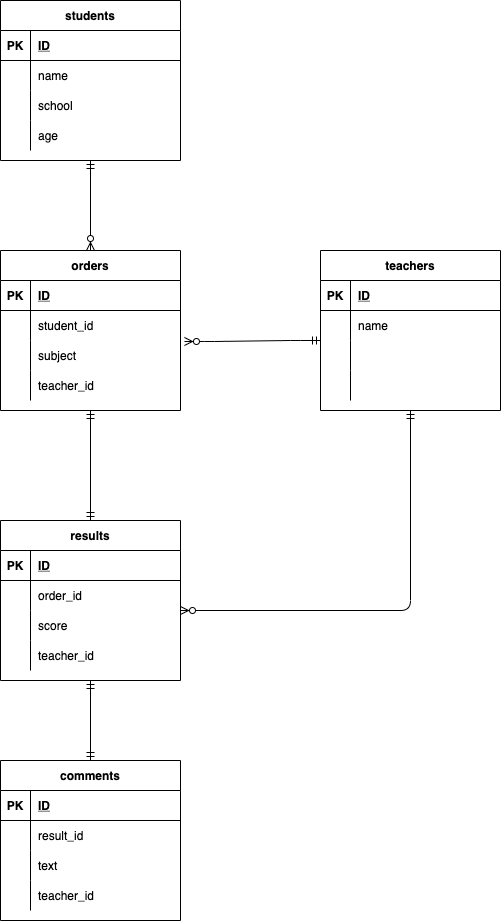

The diagram above was exported from draw.io. Its source (the exported page's mxGraphModel, read from the mxfile embedded in the PNG):
<mxGraphModel dx="728" dy="559" grid="1" gridSize="10" guides="1" tooltips="1" connect="1" arrows="1" fold="1" page="1" pageScale="1" pageWidth="827" pageHeight="1169" math="0" shadow="0">
  <root>
    <mxCell id="0" />
    <mxCell id="1" parent="0" />
    <mxCell id="2" value="students" style="shape=table;startSize=30;container=1;collapsible=1;childLayout=tableLayout;fixedRows=1;rowLines=0;fontStyle=1;align=center;resizeLast=1;" vertex="1" parent="1">
      <mxGeometry x="50" y="50" width="180" height="160" as="geometry" />
    </mxCell>
    <mxCell id="3" value="" style="shape=partialRectangle;collapsible=0;dropTarget=0;pointerEvents=0;fillColor=none;top=0;left=0;bottom=1;right=0;points=[[0,0.5],[1,0.5]];portConstraint=eastwest;" vertex="1" parent="2">
      <mxGeometry y="30" width="180" height="30" as="geometry" />
    </mxCell>
    <mxCell id="4" value="PK" style="shape=partialRectangle;connectable=0;fillColor=none;top=0;left=0;bottom=0;right=0;fontStyle=1;overflow=hidden;" vertex="1" parent="3">
      <mxGeometry width="30" height="30" as="geometry">
        <mxRectangle width="30" height="30" as="alternateBounds" />
      </mxGeometry>
    </mxCell>
    <mxCell id="5" value="ID" style="shape=partialRectangle;connectable=0;fillColor=none;top=0;left=0;bottom=0;right=0;align=left;spacingLeft=6;fontStyle=5;overflow=hidden;" vertex="1" parent="3">
      <mxGeometry x="30" width="150" height="30" as="geometry">
        <mxRectangle width="150" height="30" as="alternateBounds" />
      </mxGeometry>
    </mxCell>
    <mxCell id="6" value="" style="shape=partialRectangle;collapsible=0;dropTarget=0;pointerEvents=0;fillColor=none;top=0;left=0;bottom=0;right=0;points=[[0,0.5],[1,0.5]];portConstraint=eastwest;" vertex="1" parent="2">
      <mxGeometry y="60" width="180" height="30" as="geometry" />
    </mxCell>
    <mxCell id="7" value="" style="shape=partialRectangle;connectable=0;fillColor=none;top=0;left=0;bottom=0;right=0;editable=1;overflow=hidden;" vertex="1" parent="6">
      <mxGeometry width="30" height="30" as="geometry">
        <mxRectangle width="30" height="30" as="alternateBounds" />
      </mxGeometry>
    </mxCell>
    <mxCell id="8" value="name" style="shape=partialRectangle;connectable=0;fillColor=none;top=0;left=0;bottom=0;right=0;align=left;spacingLeft=6;overflow=hidden;" vertex="1" parent="6">
      <mxGeometry x="30" width="150" height="30" as="geometry">
        <mxRectangle width="150" height="30" as="alternateBounds" />
      </mxGeometry>
    </mxCell>
    <mxCell id="9" value="" style="shape=partialRectangle;collapsible=0;dropTarget=0;pointerEvents=0;fillColor=none;top=0;left=0;bottom=0;right=0;points=[[0,0.5],[1,0.5]];portConstraint=eastwest;" vertex="1" parent="2">
      <mxGeometry y="90" width="180" height="30" as="geometry" />
    </mxCell>
    <mxCell id="10" value="" style="shape=partialRectangle;connectable=0;fillColor=none;top=0;left=0;bottom=0;right=0;editable=1;overflow=hidden;" vertex="1" parent="9">
      <mxGeometry width="30" height="30" as="geometry">
        <mxRectangle width="30" height="30" as="alternateBounds" />
      </mxGeometry>
    </mxCell>
    <mxCell id="11" value="school" style="shape=partialRectangle;connectable=0;fillColor=none;top=0;left=0;bottom=0;right=0;align=left;spacingLeft=6;overflow=hidden;" vertex="1" parent="9">
      <mxGeometry x="30" width="150" height="30" as="geometry">
        <mxRectangle width="150" height="30" as="alternateBounds" />
      </mxGeometry>
    </mxCell>
    <mxCell id="12" value="" style="shape=partialRectangle;collapsible=0;dropTarget=0;pointerEvents=0;fillColor=none;top=0;left=0;bottom=0;right=0;points=[[0,0.5],[1,0.5]];portConstraint=eastwest;" vertex="1" parent="2">
      <mxGeometry y="120" width="180" height="30" as="geometry" />
    </mxCell>
    <mxCell id="13" value="" style="shape=partialRectangle;connectable=0;fillColor=none;top=0;left=0;bottom=0;right=0;editable=1;overflow=hidden;" vertex="1" parent="12">
      <mxGeometry width="30" height="30" as="geometry">
        <mxRectangle width="30" height="30" as="alternateBounds" />
      </mxGeometry>
    </mxCell>
    <mxCell id="14" value="age" style="shape=partialRectangle;connectable=0;fillColor=none;top=0;left=0;bottom=0;right=0;align=left;spacingLeft=6;overflow=hidden;" vertex="1" parent="12">
      <mxGeometry x="30" width="150" height="30" as="geometry">
        <mxRectangle width="150" height="30" as="alternateBounds" />
      </mxGeometry>
    </mxCell>
    <mxCell id="15" value="orders" style="shape=table;startSize=30;container=1;collapsible=1;childLayout=tableLayout;fixedRows=1;rowLines=0;fontStyle=1;align=center;resizeLast=1;" vertex="1" parent="1">
      <mxGeometry x="50" y="300" width="180" height="160" as="geometry" />
    </mxCell>
    <mxCell id="16" value="" style="shape=partialRectangle;collapsible=0;dropTarget=0;pointerEvents=0;fillColor=none;top=0;left=0;bottom=1;right=0;points=[[0,0.5],[1,0.5]];portConstraint=eastwest;" vertex="1" parent="15">
      <mxGeometry y="30" width="180" height="30" as="geometry" />
    </mxCell>
    <mxCell id="17" value="PK" style="shape=partialRectangle;connectable=0;fillColor=none;top=0;left=0;bottom=0;right=0;fontStyle=1;overflow=hidden;" vertex="1" parent="16">
      <mxGeometry width="30" height="30" as="geometry">
        <mxRectangle width="30" height="30" as="alternateBounds" />
      </mxGeometry>
    </mxCell>
    <mxCell id="18" value="ID" style="shape=partialRectangle;connectable=0;fillColor=none;top=0;left=0;bottom=0;right=0;align=left;spacingLeft=6;fontStyle=5;overflow=hidden;" vertex="1" parent="16">
      <mxGeometry x="30" width="150" height="30" as="geometry">
        <mxRectangle width="150" height="30" as="alternateBounds" />
      </mxGeometry>
    </mxCell>
    <mxCell id="19" value="" style="shape=partialRectangle;collapsible=0;dropTarget=0;pointerEvents=0;fillColor=none;top=0;left=0;bottom=0;right=0;points=[[0,0.5],[1,0.5]];portConstraint=eastwest;" vertex="1" parent="15">
      <mxGeometry y="60" width="180" height="30" as="geometry" />
    </mxCell>
    <mxCell id="20" value="" style="shape=partialRectangle;connectable=0;fillColor=none;top=0;left=0;bottom=0;right=0;editable=1;overflow=hidden;" vertex="1" parent="19">
      <mxGeometry width="30" height="30" as="geometry">
        <mxRectangle width="30" height="30" as="alternateBounds" />
      </mxGeometry>
    </mxCell>
    <mxCell id="21" value="student_id" style="shape=partialRectangle;connectable=0;fillColor=none;top=0;left=0;bottom=0;right=0;align=left;spacingLeft=6;overflow=hidden;" vertex="1" parent="19">
      <mxGeometry x="30" width="150" height="30" as="geometry">
        <mxRectangle width="150" height="30" as="alternateBounds" />
      </mxGeometry>
    </mxCell>
    <mxCell id="22" value="" style="shape=partialRectangle;collapsible=0;dropTarget=0;pointerEvents=0;fillColor=none;top=0;left=0;bottom=0;right=0;points=[[0,0.5],[1,0.5]];portConstraint=eastwest;" vertex="1" parent="15">
      <mxGeometry y="90" width="180" height="30" as="geometry" />
    </mxCell>
    <mxCell id="23" value="" style="shape=partialRectangle;connectable=0;fillColor=none;top=0;left=0;bottom=0;right=0;editable=1;overflow=hidden;" vertex="1" parent="22">
      <mxGeometry width="30" height="30" as="geometry">
        <mxRectangle width="30" height="30" as="alternateBounds" />
      </mxGeometry>
    </mxCell>
    <mxCell id="24" value="subject" style="shape=partialRectangle;connectable=0;fillColor=none;top=0;left=0;bottom=0;right=0;align=left;spacingLeft=6;overflow=hidden;" vertex="1" parent="22">
      <mxGeometry x="30" width="150" height="30" as="geometry">
        <mxRectangle width="150" height="30" as="alternateBounds" />
      </mxGeometry>
    </mxCell>
    <mxCell id="25" value="" style="shape=partialRectangle;collapsible=0;dropTarget=0;pointerEvents=0;fillColor=none;top=0;left=0;bottom=0;right=0;points=[[0,0.5],[1,0.5]];portConstraint=eastwest;" vertex="1" parent="15">
      <mxGeometry y="120" width="180" height="30" as="geometry" />
    </mxCell>
    <mxCell id="26" value="" style="shape=partialRectangle;connectable=0;fillColor=none;top=0;left=0;bottom=0;right=0;editable=1;overflow=hidden;" vertex="1" parent="25">
      <mxGeometry width="30" height="30" as="geometry">
        <mxRectangle width="30" height="30" as="alternateBounds" />
      </mxGeometry>
    </mxCell>
    <mxCell id="27" value="teacher_id" style="shape=partialRectangle;connectable=0;fillColor=none;top=0;left=0;bottom=0;right=0;align=left;spacingLeft=6;overflow=hidden;" vertex="1" parent="25">
      <mxGeometry x="30" width="150" height="30" as="geometry">
        <mxRectangle width="150" height="30" as="alternateBounds" />
      </mxGeometry>
    </mxCell>
    <mxCell id="28" value="results" style="shape=table;startSize=30;container=1;collapsible=1;childLayout=tableLayout;fixedRows=1;rowLines=0;fontStyle=1;align=center;resizeLast=1;" vertex="1" parent="1">
      <mxGeometry x="50" y="570" width="180" height="160" as="geometry" />
    </mxCell>
    <mxCell id="29" value="" style="shape=partialRectangle;collapsible=0;dropTarget=0;pointerEvents=0;fillColor=none;top=0;left=0;bottom=1;right=0;points=[[0,0.5],[1,0.5]];portConstraint=eastwest;" vertex="1" parent="28">
      <mxGeometry y="30" width="180" height="30" as="geometry" />
    </mxCell>
    <mxCell id="30" value="PK" style="shape=partialRectangle;connectable=0;fillColor=none;top=0;left=0;bottom=0;right=0;fontStyle=1;overflow=hidden;" vertex="1" parent="29">
      <mxGeometry width="30" height="30" as="geometry">
        <mxRectangle width="30" height="30" as="alternateBounds" />
      </mxGeometry>
    </mxCell>
    <mxCell id="31" value="ID" style="shape=partialRectangle;connectable=0;fillColor=none;top=0;left=0;bottom=0;right=0;align=left;spacingLeft=6;fontStyle=5;overflow=hidden;" vertex="1" parent="29">
      <mxGeometry x="30" width="150" height="30" as="geometry">
        <mxRectangle width="150" height="30" as="alternateBounds" />
      </mxGeometry>
    </mxCell>
    <mxCell id="32" value="" style="shape=partialRectangle;collapsible=0;dropTarget=0;pointerEvents=0;fillColor=none;top=0;left=0;bottom=0;right=0;points=[[0,0.5],[1,0.5]];portConstraint=eastwest;" vertex="1" parent="28">
      <mxGeometry y="60" width="180" height="30" as="geometry" />
    </mxCell>
    <mxCell id="33" value="" style="shape=partialRectangle;connectable=0;fillColor=none;top=0;left=0;bottom=0;right=0;editable=1;overflow=hidden;" vertex="1" parent="32">
      <mxGeometry width="30" height="30" as="geometry">
        <mxRectangle width="30" height="30" as="alternateBounds" />
      </mxGeometry>
    </mxCell>
    <mxCell id="34" value="order_id" style="shape=partialRectangle;connectable=0;fillColor=none;top=0;left=0;bottom=0;right=0;align=left;spacingLeft=6;overflow=hidden;" vertex="1" parent="32">
      <mxGeometry x="30" width="150" height="30" as="geometry">
        <mxRectangle width="150" height="30" as="alternateBounds" />
      </mxGeometry>
    </mxCell>
    <mxCell id="35" value="" style="shape=partialRectangle;collapsible=0;dropTarget=0;pointerEvents=0;fillColor=none;top=0;left=0;bottom=0;right=0;points=[[0,0.5],[1,0.5]];portConstraint=eastwest;" vertex="1" parent="28">
      <mxGeometry y="90" width="180" height="30" as="geometry" />
    </mxCell>
    <mxCell id="36" value="" style="shape=partialRectangle;connectable=0;fillColor=none;top=0;left=0;bottom=0;right=0;editable=1;overflow=hidden;" vertex="1" parent="35">
      <mxGeometry width="30" height="30" as="geometry">
        <mxRectangle width="30" height="30" as="alternateBounds" />
      </mxGeometry>
    </mxCell>
    <mxCell id="37" value="score" style="shape=partialRectangle;connectable=0;fillColor=none;top=0;left=0;bottom=0;right=0;align=left;spacingLeft=6;overflow=hidden;" vertex="1" parent="35">
      <mxGeometry x="30" width="150" height="30" as="geometry">
        <mxRectangle width="150" height="30" as="alternateBounds" />
      </mxGeometry>
    </mxCell>
    <mxCell id="38" value="" style="shape=partialRectangle;collapsible=0;dropTarget=0;pointerEvents=0;fillColor=none;top=0;left=0;bottom=0;right=0;points=[[0,0.5],[1,0.5]];portConstraint=eastwest;" vertex="1" parent="28">
      <mxGeometry y="120" width="180" height="30" as="geometry" />
    </mxCell>
    <mxCell id="39" value="" style="shape=partialRectangle;connectable=0;fillColor=none;top=0;left=0;bottom=0;right=0;editable=1;overflow=hidden;" vertex="1" parent="38">
      <mxGeometry width="30" height="30" as="geometry">
        <mxRectangle width="30" height="30" as="alternateBounds" />
      </mxGeometry>
    </mxCell>
    <mxCell id="40" value="teacher_id" style="shape=partialRectangle;connectable=0;fillColor=none;top=0;left=0;bottom=0;right=0;align=left;spacingLeft=6;overflow=hidden;" vertex="1" parent="38">
      <mxGeometry x="30" width="150" height="30" as="geometry">
        <mxRectangle width="150" height="30" as="alternateBounds" />
      </mxGeometry>
    </mxCell>
    <mxCell id="41" value="teachers" style="shape=table;startSize=30;container=1;collapsible=1;childLayout=tableLayout;fixedRows=1;rowLines=0;fontStyle=1;align=center;resizeLast=1;" vertex="1" parent="1">
      <mxGeometry x="370" y="300" width="180" height="160" as="geometry" />
    </mxCell>
    <mxCell id="42" value="" style="shape=partialRectangle;collapsible=0;dropTarget=0;pointerEvents=0;fillColor=none;top=0;left=0;bottom=1;right=0;points=[[0,0.5],[1,0.5]];portConstraint=eastwest;" vertex="1" parent="41">
      <mxGeometry y="30" width="180" height="30" as="geometry" />
    </mxCell>
    <mxCell id="43" value="PK" style="shape=partialRectangle;connectable=0;fillColor=none;top=0;left=0;bottom=0;right=0;fontStyle=1;overflow=hidden;" vertex="1" parent="42">
      <mxGeometry width="30" height="30" as="geometry">
        <mxRectangle width="30" height="30" as="alternateBounds" />
      </mxGeometry>
    </mxCell>
    <mxCell id="44" value="ID" style="shape=partialRectangle;connectable=0;fillColor=none;top=0;left=0;bottom=0;right=0;align=left;spacingLeft=6;fontStyle=5;overflow=hidden;" vertex="1" parent="42">
      <mxGeometry x="30" width="150" height="30" as="geometry">
        <mxRectangle width="150" height="30" as="alternateBounds" />
      </mxGeometry>
    </mxCell>
    <mxCell id="45" value="" style="shape=partialRectangle;collapsible=0;dropTarget=0;pointerEvents=0;fillColor=none;top=0;left=0;bottom=0;right=0;points=[[0,0.5],[1,0.5]];portConstraint=eastwest;" vertex="1" parent="41">
      <mxGeometry y="60" width="180" height="30" as="geometry" />
    </mxCell>
    <mxCell id="46" value="" style="shape=partialRectangle;connectable=0;fillColor=none;top=0;left=0;bottom=0;right=0;editable=1;overflow=hidden;" vertex="1" parent="45">
      <mxGeometry width="30" height="30" as="geometry">
        <mxRectangle width="30" height="30" as="alternateBounds" />
      </mxGeometry>
    </mxCell>
    <mxCell id="47" value="name" style="shape=partialRectangle;connectable=0;fillColor=none;top=0;left=0;bottom=0;right=0;align=left;spacingLeft=6;overflow=hidden;" vertex="1" parent="45">
      <mxGeometry x="30" width="150" height="30" as="geometry">
        <mxRectangle width="150" height="30" as="alternateBounds" />
      </mxGeometry>
    </mxCell>
    <mxCell id="48" value="" style="shape=partialRectangle;collapsible=0;dropTarget=0;pointerEvents=0;fillColor=none;top=0;left=0;bottom=0;right=0;points=[[0,0.5],[1,0.5]];portConstraint=eastwest;" vertex="1" parent="41">
      <mxGeometry y="90" width="180" height="30" as="geometry" />
    </mxCell>
    <mxCell id="49" value="" style="shape=partialRectangle;connectable=0;fillColor=none;top=0;left=0;bottom=0;right=0;editable=1;overflow=hidden;" vertex="1" parent="48">
      <mxGeometry width="30" height="30" as="geometry">
        <mxRectangle width="30" height="30" as="alternateBounds" />
      </mxGeometry>
    </mxCell>
    <mxCell id="50" value="" style="shape=partialRectangle;connectable=0;fillColor=none;top=0;left=0;bottom=0;right=0;align=left;spacingLeft=6;overflow=hidden;" vertex="1" parent="48">
      <mxGeometry x="30" width="150" height="30" as="geometry">
        <mxRectangle width="150" height="30" as="alternateBounds" />
      </mxGeometry>
    </mxCell>
    <mxCell id="51" value="" style="shape=partialRectangle;collapsible=0;dropTarget=0;pointerEvents=0;fillColor=none;top=0;left=0;bottom=0;right=0;points=[[0,0.5],[1,0.5]];portConstraint=eastwest;" vertex="1" parent="41">
      <mxGeometry y="120" width="180" height="30" as="geometry" />
    </mxCell>
    <mxCell id="52" value="" style="shape=partialRectangle;connectable=0;fillColor=none;top=0;left=0;bottom=0;right=0;editable=1;overflow=hidden;" vertex="1" parent="51">
      <mxGeometry width="30" height="30" as="geometry">
        <mxRectangle width="30" height="30" as="alternateBounds" />
      </mxGeometry>
    </mxCell>
    <mxCell id="53" value="" style="shape=partialRectangle;connectable=0;fillColor=none;top=0;left=0;bottom=0;right=0;align=left;spacingLeft=6;overflow=hidden;" vertex="1" parent="51">
      <mxGeometry x="30" width="150" height="30" as="geometry">
        <mxRectangle width="150" height="30" as="alternateBounds" />
      </mxGeometry>
    </mxCell>
    <mxCell id="54" value="" style="fontSize=12;html=1;endArrow=ERmandOne;startArrow=ERmandOne;exitX=0.5;exitY=0;exitDx=0;exitDy=0;entryX=0.5;entryY=1;entryDx=0;entryDy=0;" edge="1" parent="1" source="28" target="15">
      <mxGeometry width="100" height="100" relative="1" as="geometry">
        <mxPoint x="60" y="560" as="sourcePoint" />
        <mxPoint x="160" y="460" as="targetPoint" />
      </mxGeometry>
    </mxCell>
    <mxCell id="55" value="" style="fontSize=12;html=1;endArrow=ERzeroToMany;startArrow=ERmandOne;exitX=0.5;exitY=1;exitDx=0;exitDy=0;entryX=0.5;entryY=0;entryDx=0;entryDy=0;" edge="1" parent="1" source="2" target="15">
      <mxGeometry width="100" height="100" relative="1" as="geometry">
        <mxPoint x="130" y="210" as="sourcePoint" />
        <mxPoint x="140" y="290" as="targetPoint" />
      </mxGeometry>
    </mxCell>
    <mxCell id="57" value="" style="edgeStyle=entityRelationEdgeStyle;fontSize=12;html=1;endArrow=ERzeroToMany;startArrow=ERmandOne;exitX=0;exitY=0;exitDx=0;exitDy=0;exitPerimeter=0;entryX=1.022;entryY=0.033;entryDx=0;entryDy=0;entryPerimeter=0;" edge="1" parent="1" source="48" target="22">
      <mxGeometry width="100" height="100" relative="1" as="geometry">
        <mxPoint x="250" y="470" as="sourcePoint" />
        <mxPoint x="350" y="370" as="targetPoint" />
      </mxGeometry>
    </mxCell>
    <mxCell id="58" value="" style="edgeStyle=elbowEdgeStyle;fontSize=12;html=1;endArrow=ERzeroToMany;startArrow=ERmandOne;exitX=0.5;exitY=1;exitDx=0;exitDy=0;elbow=vertical;startSize=6;" edge="1" parent="1" source="41">
      <mxGeometry width="100" height="100" relative="1" as="geometry">
        <mxPoint x="460" y="490" as="sourcePoint" />
        <mxPoint x="230" y="660" as="targetPoint" />
        <Array as="points">
          <mxPoint x="350" y="660" />
        </Array>
      </mxGeometry>
    </mxCell>
    <mxCell id="59" value="comments" style="shape=table;startSize=30;container=1;collapsible=1;childLayout=tableLayout;fixedRows=1;rowLines=0;fontStyle=1;align=center;resizeLast=1;" vertex="1" parent="1">
      <mxGeometry x="50" y="810" width="180" height="160" as="geometry" />
    </mxCell>
    <mxCell id="60" value="" style="shape=partialRectangle;collapsible=0;dropTarget=0;pointerEvents=0;fillColor=none;top=0;left=0;bottom=1;right=0;points=[[0,0.5],[1,0.5]];portConstraint=eastwest;" vertex="1" parent="59">
      <mxGeometry y="30" width="180" height="30" as="geometry" />
    </mxCell>
    <mxCell id="61" value="PK" style="shape=partialRectangle;connectable=0;fillColor=none;top=0;left=0;bottom=0;right=0;fontStyle=1;overflow=hidden;" vertex="1" parent="60">
      <mxGeometry width="30" height="30" as="geometry">
        <mxRectangle width="30" height="30" as="alternateBounds" />
      </mxGeometry>
    </mxCell>
    <mxCell id="62" value="ID" style="shape=partialRectangle;connectable=0;fillColor=none;top=0;left=0;bottom=0;right=0;align=left;spacingLeft=6;fontStyle=5;overflow=hidden;" vertex="1" parent="60">
      <mxGeometry x="30" width="150" height="30" as="geometry">
        <mxRectangle width="150" height="30" as="alternateBounds" />
      </mxGeometry>
    </mxCell>
    <mxCell id="63" value="" style="shape=partialRectangle;collapsible=0;dropTarget=0;pointerEvents=0;fillColor=none;top=0;left=0;bottom=0;right=0;points=[[0,0.5],[1,0.5]];portConstraint=eastwest;" vertex="1" parent="59">
      <mxGeometry y="60" width="180" height="30" as="geometry" />
    </mxCell>
    <mxCell id="64" value="" style="shape=partialRectangle;connectable=0;fillColor=none;top=0;left=0;bottom=0;right=0;editable=1;overflow=hidden;" vertex="1" parent="63">
      <mxGeometry width="30" height="30" as="geometry">
        <mxRectangle width="30" height="30" as="alternateBounds" />
      </mxGeometry>
    </mxCell>
    <mxCell id="65" value="result_id" style="shape=partialRectangle;connectable=0;fillColor=none;top=0;left=0;bottom=0;right=0;align=left;spacingLeft=6;overflow=hidden;" vertex="1" parent="63">
      <mxGeometry x="30" width="150" height="30" as="geometry">
        <mxRectangle width="150" height="30" as="alternateBounds" />
      </mxGeometry>
    </mxCell>
    <mxCell id="66" value="" style="shape=partialRectangle;collapsible=0;dropTarget=0;pointerEvents=0;fillColor=none;top=0;left=0;bottom=0;right=0;points=[[0,0.5],[1,0.5]];portConstraint=eastwest;" vertex="1" parent="59">
      <mxGeometry y="90" width="180" height="30" as="geometry" />
    </mxCell>
    <mxCell id="67" value="" style="shape=partialRectangle;connectable=0;fillColor=none;top=0;left=0;bottom=0;right=0;editable=1;overflow=hidden;" vertex="1" parent="66">
      <mxGeometry width="30" height="30" as="geometry">
        <mxRectangle width="30" height="30" as="alternateBounds" />
      </mxGeometry>
    </mxCell>
    <mxCell id="68" value="text" style="shape=partialRectangle;connectable=0;fillColor=none;top=0;left=0;bottom=0;right=0;align=left;spacingLeft=6;overflow=hidden;" vertex="1" parent="66">
      <mxGeometry x="30" width="150" height="30" as="geometry">
        <mxRectangle width="150" height="30" as="alternateBounds" />
      </mxGeometry>
    </mxCell>
    <mxCell id="69" value="" style="shape=partialRectangle;collapsible=0;dropTarget=0;pointerEvents=0;fillColor=none;top=0;left=0;bottom=0;right=0;points=[[0,0.5],[1,0.5]];portConstraint=eastwest;" vertex="1" parent="59">
      <mxGeometry y="120" width="180" height="30" as="geometry" />
    </mxCell>
    <mxCell id="70" value="" style="shape=partialRectangle;connectable=0;fillColor=none;top=0;left=0;bottom=0;right=0;editable=1;overflow=hidden;" vertex="1" parent="69">
      <mxGeometry width="30" height="30" as="geometry">
        <mxRectangle width="30" height="30" as="alternateBounds" />
      </mxGeometry>
    </mxCell>
    <mxCell id="71" value="teacher_id" style="shape=partialRectangle;connectable=0;fillColor=none;top=0;left=0;bottom=0;right=0;align=left;spacingLeft=6;overflow=hidden;" vertex="1" parent="69">
      <mxGeometry x="30" width="150" height="30" as="geometry">
        <mxRectangle width="150" height="30" as="alternateBounds" />
      </mxGeometry>
    </mxCell>
    <mxCell id="72" value="" style="fontSize=12;html=1;endArrow=ERmandOne;startArrow=ERmandOne;startSize=6;elbow=vertical;entryX=0.5;entryY=1;entryDx=0;entryDy=0;exitX=0.5;exitY=0;exitDx=0;exitDy=0;" edge="1" parent="1" source="59" target="28">
      <mxGeometry width="100" height="100" relative="1" as="geometry">
        <mxPoint x="350" y="770" as="sourcePoint" />
        <mxPoint x="350" y="670" as="targetPoint" />
      </mxGeometry>
    </mxCell>
  </root>
</mxGraphModel>